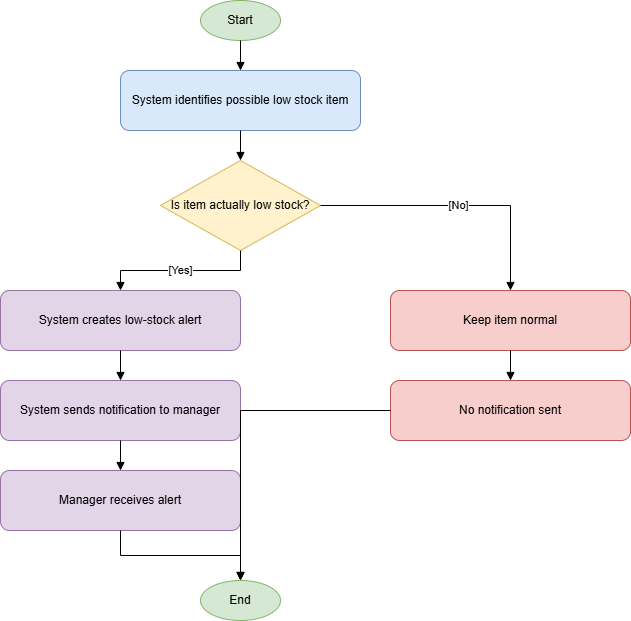

The diagram above was exported from draw.io. Its source (the exported page's mxGraphModel, read from the mxfile embedded in the PNG):
<mxGraphModel grid="1" page="1" gridSize="10" guides="1" tooltips="1" connect="1" arrows="1" fold="1" pageScale="1" pageWidth="850" pageHeight="1100" math="0" shadow="0">
  <root>
    <mxCell id="0" />
    <mxCell id="1" parent="0" />
    <mxCell id="n2" parent="1" style="ellipse;whiteSpace=wrap;html=1;fillColor=#d5e8d4;strokeColor=#82b366;" value="Start" vertex="1">
      <mxGeometry height="40" width="80" x="310" y="20" as="geometry" />
    </mxCell>
    <mxCell id="n3" parent="1" style="rounded=1;whiteSpace=wrap;html=1;fillColor=#dae8fc;strokeColor=#6c8ebf;" value="System identifies possible low stock item" vertex="1">
      <mxGeometry height="60" width="240" x="230" y="90" as="geometry" />
    </mxCell>
    <mxCell id="e4" edge="1" parent="1" source="n2" style="edgeStyle=orthogonalEdgeStyle;rounded=0;orthogonalLoop=1;jettySize=auto;html=1;endArrow=block;endFill=1;" target="n3" value="">
      <mxGeometry relative="1" as="geometry" />
    </mxCell>
    <mxCell id="n5" parent="1" style="rhombus;whiteSpace=wrap;html=1;fillColor=#fff2cc;strokeColor=#d6b656;" value="Is item actually low stock?" vertex="1">
      <mxGeometry height="90" width="160" x="270" y="180" as="geometry" />
    </mxCell>
    <mxCell id="e6" edge="1" parent="1" source="n3" style="edgeStyle=orthogonalEdgeStyle;rounded=0;orthogonalLoop=1;jettySize=auto;html=1;endArrow=block;endFill=1;" target="n5" value="">
      <mxGeometry relative="1" as="geometry" />
    </mxCell>
    <mxCell id="n7" parent="1" style="rounded=1;whiteSpace=wrap;html=1;fillColor=#e1d5e7;strokeColor=#9673a6;" value="System creates low-stock alert" vertex="1">
      <mxGeometry height="60" width="240" x="110" y="310" as="geometry" />
    </mxCell>
    <mxCell id="e8" edge="1" parent="1" source="n5" style="edgeStyle=orthogonalEdgeStyle;rounded=0;orthogonalLoop=1;jettySize=auto;html=1;endArrow=block;endFill=1;" target="n7" value="[Yes]">
      <mxGeometry relative="1" as="geometry" />
    </mxCell>
    <mxCell id="n9" parent="1" style="rounded=1;whiteSpace=wrap;html=1;fillColor=#e1d5e7;strokeColor=#9673a6;" value="System sends notification to manager" vertex="1">
      <mxGeometry height="60" width="240" x="110" y="400" as="geometry" />
    </mxCell>
    <mxCell id="e10" edge="1" parent="1" source="n7" style="edgeStyle=orthogonalEdgeStyle;rounded=0;orthogonalLoop=1;jettySize=auto;html=1;endArrow=block;endFill=1;" target="n9" value="">
      <mxGeometry relative="1" as="geometry" />
    </mxCell>
    <mxCell id="n11" parent="1" style="rounded=1;whiteSpace=wrap;html=1;fillColor=#e1d5e7;strokeColor=#9673a6;" value="Manager receives alert" vertex="1">
      <mxGeometry height="60" width="240" x="110" y="490" as="geometry" />
    </mxCell>
    <mxCell id="e12" edge="1" parent="1" source="n9" style="edgeStyle=orthogonalEdgeStyle;rounded=0;orthogonalLoop=1;jettySize=auto;html=1;endArrow=block;endFill=1;" target="n11" value="">
      <mxGeometry relative="1" as="geometry" />
    </mxCell>
    <mxCell id="n13" parent="1" style="rounded=1;whiteSpace=wrap;html=1;fillColor=#f8cecc;strokeColor=#b85450;" value="Keep item normal" vertex="1">
      <mxGeometry height="60" width="240" x="500" y="310" as="geometry" />
    </mxCell>
    <mxCell id="e14" edge="1" parent="1" source="n5" style="edgeStyle=orthogonalEdgeStyle;rounded=0;orthogonalLoop=1;jettySize=auto;html=1;endArrow=block;endFill=1;" target="n13" value="[No]">
      <mxGeometry relative="1" as="geometry" />
    </mxCell>
    <mxCell id="n15" parent="1" style="rounded=1;whiteSpace=wrap;html=1;fillColor=#f8cecc;strokeColor=#b85450;" value="No notification sent" vertex="1">
      <mxGeometry height="60" width="240" x="500" y="400" as="geometry" />
    </mxCell>
    <mxCell id="e16" edge="1" parent="1" source="n13" style="edgeStyle=orthogonalEdgeStyle;rounded=0;orthogonalLoop=1;jettySize=auto;html=1;endArrow=block;endFill=1;" target="n15" value="">
      <mxGeometry relative="1" as="geometry" />
    </mxCell>
    <mxCell id="n17" parent="1" style="ellipse;whiteSpace=wrap;html=1;fillColor=#d5e8d4;strokeColor=#82b366;" value="End" vertex="1">
      <mxGeometry height="40" width="80" x="310" y="600" as="geometry" />
    </mxCell>
    <mxCell id="e18" edge="1" parent="1" source="n11" style="edgeStyle=orthogonalEdgeStyle;rounded=0;orthogonalLoop=1;jettySize=auto;html=1;endArrow=block;endFill=1;" target="n17" value="">
      <mxGeometry relative="1" as="geometry" />
    </mxCell>
    <mxCell id="e19" edge="1" parent="1" source="n15" style="edgeStyle=orthogonalEdgeStyle;rounded=0;orthogonalLoop=1;jettySize=auto;html=1;endArrow=block;endFill=1;" target="n17" value="">
      <mxGeometry relative="1" as="geometry" />
    </mxCell>
  </root>
</mxGraphModel>